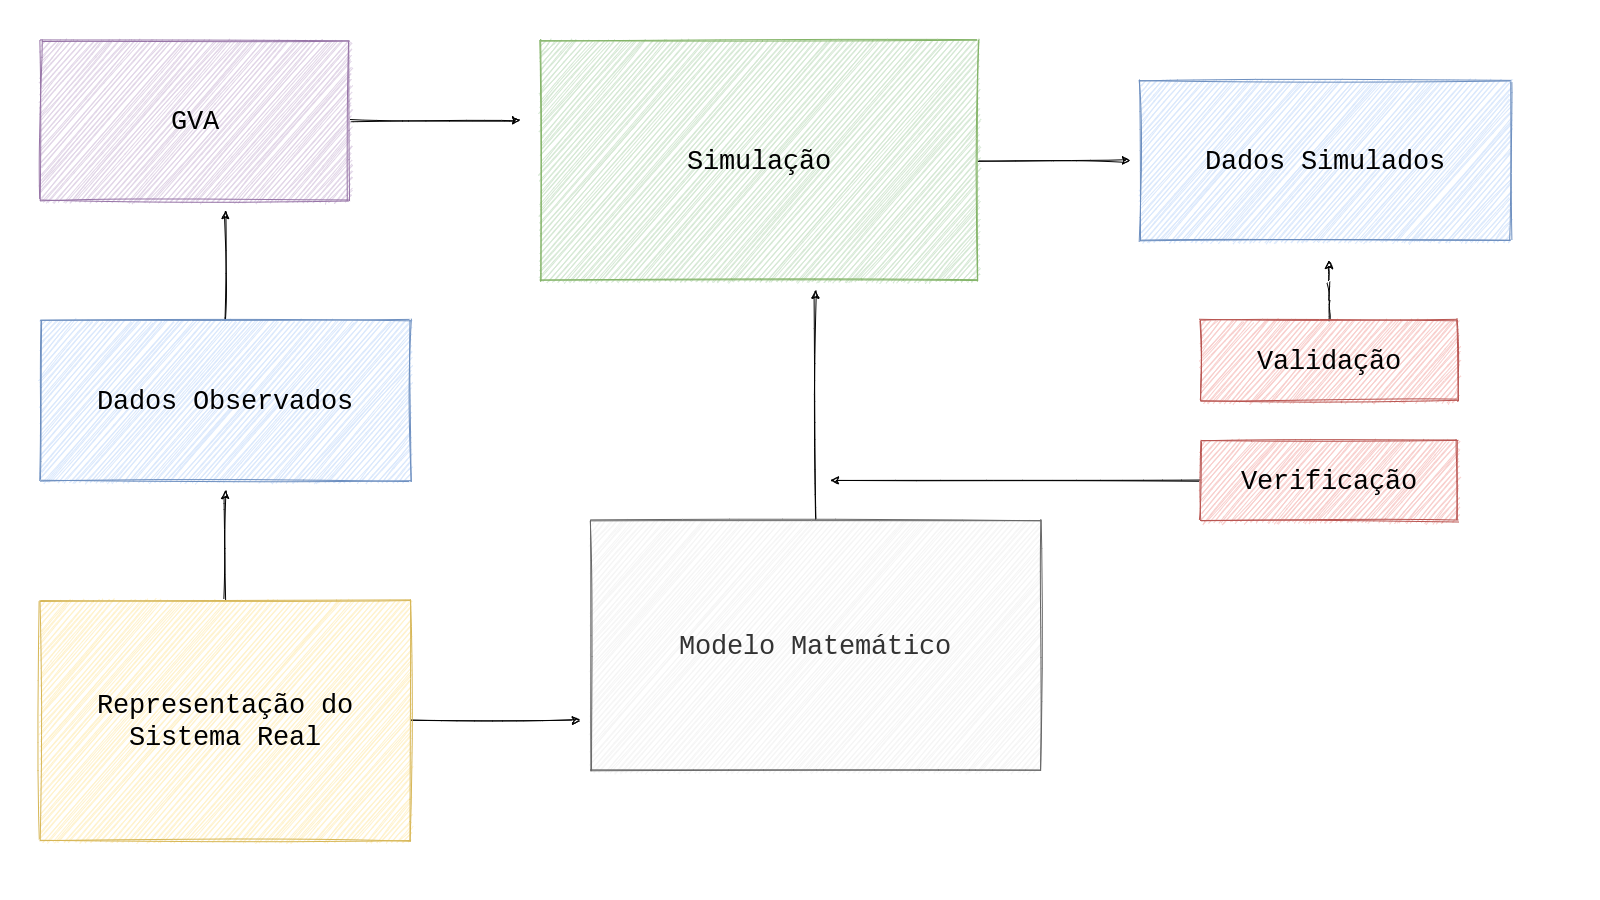

The diagram above was exported from draw.io. Its source (the exported page's mxGraphModel, read from the mxfile embedded in the PNG):
<mxGraphModel dx="2370" dy="1275" grid="1" gridSize="10" guides="1" tooltips="1" connect="1" arrows="1" fold="1" page="1" pageScale="1" pageWidth="1600" pageHeight="900" math="0" shadow="0">
  <root>
    <mxCell id="8-WQ1UG09oRCEa5aO2Ou-0" />
    <mxCell id="8-WQ1UG09oRCEa5aO2Ou-1" parent="8-WQ1UG09oRCEa5aO2Ou-0" />
    <mxCell id="84_IhE-h7HgAaaoeaw2G-7" style="edgeStyle=orthogonalEdgeStyle;curved=0;rounded=1;sketch=1;orthogonalLoop=1;jettySize=auto;html=1;fontFamily=Courier New;fontSize=27;" edge="1" parent="8-WQ1UG09oRCEa5aO2Ou-1" source="8-WQ1UG09oRCEa5aO2Ou-3">
      <mxGeometry relative="1" as="geometry">
        <mxPoint x="520" y="119.99666666666667" as="targetPoint" />
      </mxGeometry>
    </mxCell>
    <mxCell id="8-WQ1UG09oRCEa5aO2Ou-3" value="GVA" style="whiteSpace=wrap;html=1;fontFamily=Courier New;fillColor=#e1d5e7;strokeColor=#9673a6;fontSize=27;sketch=1;" vertex="1" parent="8-WQ1UG09oRCEa5aO2Ou-1">
      <mxGeometry x="39.99571428571426" y="39.99666666666667" width="308.57142857142856" height="160" as="geometry" />
    </mxCell>
    <mxCell id="84_IhE-h7HgAaaoeaw2G-8" style="edgeStyle=orthogonalEdgeStyle;curved=0;rounded=1;sketch=1;orthogonalLoop=1;jettySize=auto;html=1;fontFamily=Courier New;fontSize=27;" edge="1" parent="8-WQ1UG09oRCEa5aO2Ou-1" source="8-WQ1UG09oRCEa5aO2Ou-7">
      <mxGeometry relative="1" as="geometry">
        <mxPoint x="1130" y="160" as="targetPoint" />
      </mxGeometry>
    </mxCell>
    <mxCell id="8-WQ1UG09oRCEa5aO2Ou-7" value="Simulação" style="whiteSpace=wrap;html=1;fontFamily=Courier New;fillColor=#d5e8d4;strokeColor=#82b366;fontSize=27;sketch=1;" vertex="1" parent="8-WQ1UG09oRCEa5aO2Ou-1">
      <mxGeometry x="540" y="40" width="437.1428571428571" height="240" as="geometry" />
    </mxCell>
    <mxCell id="84_IhE-h7HgAaaoeaw2G-9" style="edgeStyle=orthogonalEdgeStyle;curved=0;rounded=1;sketch=1;orthogonalLoop=1;jettySize=auto;html=1;fontFamily=Courier New;fontSize=27;" edge="1" parent="8-WQ1UG09oRCEa5aO2Ou-1" source="8-WQ1UG09oRCEa5aO2Ou-10">
      <mxGeometry relative="1" as="geometry">
        <mxPoint x="1328.5685714285723" y="260" as="targetPoint" />
      </mxGeometry>
    </mxCell>
    <mxCell id="8-WQ1UG09oRCEa5aO2Ou-10" value="Validação" style="whiteSpace=wrap;html=1;fontFamily=Courier New;fillColor=#f8cecc;strokeColor=#b85450;fontSize=27;sketch=1;" vertex="1" parent="8-WQ1UG09oRCEa5aO2Ou-1">
      <mxGeometry x="1199.997142857143" y="320" width="257.1428571428571" height="80" as="geometry" />
    </mxCell>
    <mxCell id="84_IhE-h7HgAaaoeaw2G-11" style="edgeStyle=orthogonalEdgeStyle;curved=0;rounded=1;sketch=1;orthogonalLoop=1;jettySize=auto;html=1;fontFamily=Courier New;fontSize=27;" edge="1" parent="8-WQ1UG09oRCEa5aO2Ou-1" source="8-WQ1UG09oRCEa5aO2Ou-12">
      <mxGeometry relative="1" as="geometry">
        <mxPoint x="830" y="480" as="targetPoint" />
      </mxGeometry>
    </mxCell>
    <mxCell id="8-WQ1UG09oRCEa5aO2Ou-12" value="Verificação" style="whiteSpace=wrap;html=1;fontFamily=Courier New;fillColor=#f8cecc;strokeColor=#b85450;fontSize=27;sketch=1;" vertex="1" parent="8-WQ1UG09oRCEa5aO2Ou-1">
      <mxGeometry x="1199.997142857143" y="439.9999999999999" width="257.1428571428571" height="80" as="geometry" />
    </mxCell>
    <mxCell id="84_IhE-h7HgAaaoeaw2G-0" value="Dados Simulados" style="whiteSpace=wrap;html=1;fontFamily=Courier New;fillColor=#dae8fc;strokeColor=#6c8ebf;fontSize=27;sketch=1;" vertex="1" parent="8-WQ1UG09oRCEa5aO2Ou-1">
      <mxGeometry x="1140" y="80" width="370" height="160" as="geometry" />
    </mxCell>
    <mxCell id="84_IhE-h7HgAaaoeaw2G-6" style="edgeStyle=orthogonalEdgeStyle;curved=0;rounded=1;sketch=1;orthogonalLoop=1;jettySize=auto;html=1;fontFamily=Courier New;fontSize=27;" edge="1" parent="8-WQ1UG09oRCEa5aO2Ou-1" source="84_IhE-h7HgAaaoeaw2G-1">
      <mxGeometry relative="1" as="geometry">
        <mxPoint x="225" y="210" as="targetPoint" />
      </mxGeometry>
    </mxCell>
    <mxCell id="84_IhE-h7HgAaaoeaw2G-1" value="Dados Observados" style="whiteSpace=wrap;html=1;fontFamily=Courier New;fillColor=#dae8fc;strokeColor=#6c8ebf;fontSize=27;sketch=1;" vertex="1" parent="8-WQ1UG09oRCEa5aO2Ou-1">
      <mxGeometry x="40" y="320" width="370" height="160" as="geometry" />
    </mxCell>
    <mxCell id="84_IhE-h7HgAaaoeaw2G-10" style="edgeStyle=orthogonalEdgeStyle;curved=0;rounded=1;sketch=1;orthogonalLoop=1;jettySize=auto;html=1;fontFamily=Courier New;fontSize=27;" edge="1" parent="8-WQ1UG09oRCEa5aO2Ou-1" source="84_IhE-h7HgAaaoeaw2G-2">
      <mxGeometry relative="1" as="geometry">
        <mxPoint x="815" y="290" as="targetPoint" />
      </mxGeometry>
    </mxCell>
    <mxCell id="84_IhE-h7HgAaaoeaw2G-2" value="Modelo Matemático" style="whiteSpace=wrap;html=1;fontFamily=Courier New;fillColor=#f5f5f5;strokeColor=#666666;fontSize=27;sketch=1;fontColor=#333333;" vertex="1" parent="8-WQ1UG09oRCEa5aO2Ou-1">
      <mxGeometry x="590" y="520" width="450" height="250" as="geometry" />
    </mxCell>
    <mxCell id="84_IhE-h7HgAaaoeaw2G-4" style="edgeStyle=orthogonalEdgeStyle;curved=0;rounded=1;sketch=1;orthogonalLoop=1;jettySize=auto;html=1;fontFamily=Courier New;fontSize=27;" edge="1" parent="8-WQ1UG09oRCEa5aO2Ou-1" source="84_IhE-h7HgAaaoeaw2G-3">
      <mxGeometry relative="1" as="geometry">
        <mxPoint x="580" y="720" as="targetPoint" />
      </mxGeometry>
    </mxCell>
    <mxCell id="84_IhE-h7HgAaaoeaw2G-5" style="edgeStyle=orthogonalEdgeStyle;curved=0;rounded=1;sketch=1;orthogonalLoop=1;jettySize=auto;html=1;fontFamily=Courier New;fontSize=27;" edge="1" parent="8-WQ1UG09oRCEa5aO2Ou-1" source="84_IhE-h7HgAaaoeaw2G-3">
      <mxGeometry relative="1" as="geometry">
        <mxPoint x="225" y="490" as="targetPoint" />
      </mxGeometry>
    </mxCell>
    <mxCell id="84_IhE-h7HgAaaoeaw2G-3" value="Representação do Sistema Real" style="whiteSpace=wrap;html=1;fontFamily=Courier New;fillColor=#fff2cc;strokeColor=#d6b656;fontSize=27;sketch=1;" vertex="1" parent="8-WQ1UG09oRCEa5aO2Ou-1">
      <mxGeometry x="40" y="600" width="370" height="240" as="geometry" />
    </mxCell>
  </root>
</mxGraphModel>